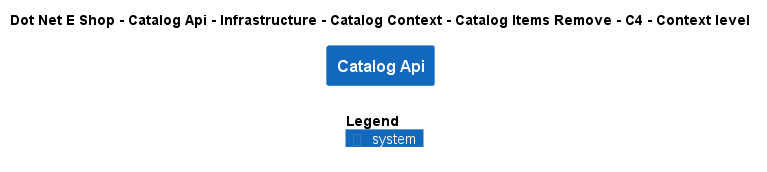

The diagram above was rendered by PlantUML. Its source (embedded in the PNG):
@startuml
!include ..\..\..\..\..\..\..\..\..\.c4s\C4_Context.puml

AddElementTag("c4interflow:lifecycle:new", $bgColor=green, $fontColor=#ffffff, $borderColor=green, $shadowing="False")
AddElementTag("c4interflow:lifecycle:changed", $bgColor=orange, $fontColor=#ffffff, $borderColor=orange, $shadowing="False")
AddElementTag("c4interflow:lifecycle:removed", $bgColor=red, $fontColor=#ffffff, $borderColor=red, $shadowing="False")

AddRelTag("c4interflow:lifecycle:new", $textColor=green, $lineColor=green)
AddRelTag("c4interflow:lifecycle:changed", $textColor=orange, $lineColor=orange)
AddRelTag("c4interflow:lifecycle:removed", $textColor=red, $lineColor=red)

SHOW_PERSON_PORTRAIT()
LAYOUT_TOP_DOWN()

skinparam linetype polyline

title Dot Net E Shop - Catalog Api - Infrastructure - Catalog Context - Catalog Items Remove - C4 - Context level

System(DotNetEShop.SoftwareSystems.CatalogApi, "Catalog Api", "")



SHOW_LEGEND()
@enduml